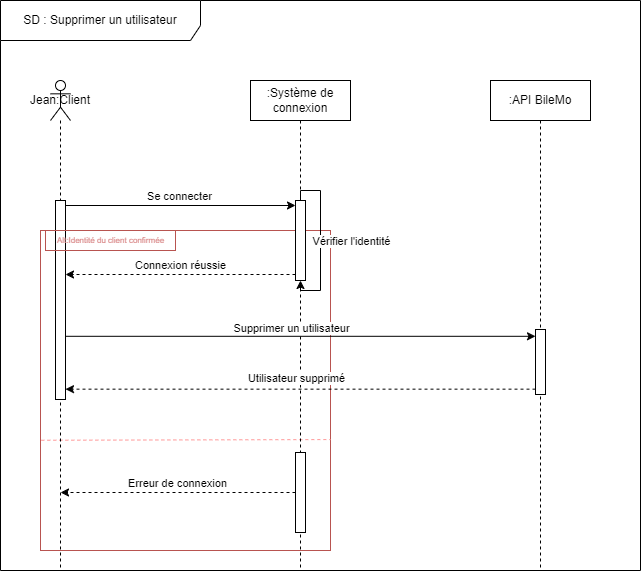

The diagram above was exported from draw.io. Its source (the exported page's mxGraphModel, read from the mxfile embedded in the PNG):
<mxGraphModel dx="2074" dy="1098" grid="1" gridSize="10" guides="1" tooltips="1" connect="1" arrows="1" fold="1" page="1" pageScale="1" pageWidth="850" pageHeight="1100" math="0" shadow="0">
  <root>
    <mxCell id="0" />
    <mxCell id="1" parent="0" />
    <mxCell id="XH4QbvNFhtn40Xqlw8ON-10" value="" style="rounded=0;whiteSpace=wrap;html=1;fillColor=none;strokeColor=#b85450;" parent="1" vertex="1">
      <mxGeometry x="120" y="310" width="290" height="320" as="geometry" />
    </mxCell>
    <mxCell id="XH4QbvNFhtn40Xqlw8ON-14" value="" style="endArrow=none;endSize=12;dashed=1;html=1;rounded=0;exitX=0.004;exitY=0.861;exitDx=0;exitDy=0;exitPerimeter=0;strokeColor=#FF9999;endFill=0;entryX=1;entryY=0.821;entryDx=0;entryDy=0;entryPerimeter=0;" parent="1" edge="1">
      <mxGeometry width="160" relative="1" as="geometry">
        <mxPoint x="120.83999999999992" y="519.7549999999999" as="sourcePoint" />
        <mxPoint x="410" y="519.0749999999998" as="targetPoint" />
      </mxGeometry>
    </mxCell>
    <mxCell id="3ifhk_15LhZ3aUZiaHkP-1" value="SD : Supprimer un utilisateur" style="shape=umlFrame;whiteSpace=wrap;html=1;pointerEvents=0;width=200;height=40;" parent="1" vertex="1">
      <mxGeometry x="80" y="80" width="640" height="570" as="geometry" />
    </mxCell>
    <mxCell id="3ifhk_15LhZ3aUZiaHkP-2" value="Jean:Client" style="shape=umlLifeline;perimeter=lifelinePerimeter;whiteSpace=wrap;html=1;container=1;dropTarget=0;collapsible=0;recursiveResize=0;outlineConnect=0;portConstraint=eastwest;newEdgeStyle={&quot;curved&quot;:0,&quot;rounded&quot;:0};participant=umlActor;size=40;" parent="1" vertex="1">
      <mxGeometry x="130" y="160" width="20" height="490" as="geometry" />
    </mxCell>
    <mxCell id="3ifhk_15LhZ3aUZiaHkP-23" value="" style="html=1;points=[[0,0,0,0,5],[0,1,0,0,-5],[1,0,0,0,5],[1,1,0,0,-5]];perimeter=orthogonalPerimeter;outlineConnect=0;targetShapes=umlLifeline;portConstraint=eastwest;newEdgeStyle={&quot;curved&quot;:0,&quot;rounded&quot;:0};" parent="3ifhk_15LhZ3aUZiaHkP-2" vertex="1">
      <mxGeometry x="5" y="120" width="10" height="199" as="geometry" />
    </mxCell>
    <mxCell id="3ifhk_15LhZ3aUZiaHkP-3" value=":Système de connexion" style="shape=umlLifeline;perimeter=lifelinePerimeter;whiteSpace=wrap;html=1;container=1;dropTarget=0;collapsible=0;recursiveResize=0;outlineConnect=0;portConstraint=eastwest;newEdgeStyle={&quot;curved&quot;:0,&quot;rounded&quot;:0};" parent="1" vertex="1">
      <mxGeometry x="330" y="160" width="100" height="490" as="geometry" />
    </mxCell>
    <mxCell id="3ifhk_15LhZ3aUZiaHkP-10" value="" style="html=1;points=[[0,0,0,0,5],[0,1,0,0,-5],[1,0,0,0,5],[1,1,0,0,-5]];perimeter=orthogonalPerimeter;outlineConnect=0;targetShapes=umlLifeline;portConstraint=eastwest;newEdgeStyle={&quot;curved&quot;:0,&quot;rounded&quot;:0};" parent="3ifhk_15LhZ3aUZiaHkP-3" vertex="1">
      <mxGeometry x="45" y="120" width="10" height="80" as="geometry" />
    </mxCell>
    <mxCell id="XH4QbvNFhtn40Xqlw8ON-1" style="edgeStyle=orthogonalEdgeStyle;rounded=0;orthogonalLoop=1;jettySize=auto;html=1;curved=0;" parent="3ifhk_15LhZ3aUZiaHkP-3" target="3ifhk_15LhZ3aUZiaHkP-10" edge="1">
      <mxGeometry relative="1" as="geometry">
        <mxPoint x="50" y="120" as="sourcePoint" />
        <mxPoint x="55" y="208" as="targetPoint" />
        <Array as="points">
          <mxPoint x="50" y="110" />
          <mxPoint x="70" y="110" />
          <mxPoint x="70" y="210" />
          <mxPoint x="50" y="210" />
        </Array>
      </mxGeometry>
    </mxCell>
    <mxCell id="XH4QbvNFhtn40Xqlw8ON-2" value="Vérifier l'identité" style="edgeLabel;html=1;align=center;verticalAlign=middle;resizable=0;points=[];" parent="XH4QbvNFhtn40Xqlw8ON-1" vertex="1" connectable="0">
      <mxGeometry x="-0.0375" relative="1" as="geometry">
        <mxPoint x="30" y="3" as="offset" />
      </mxGeometry>
    </mxCell>
    <mxCell id="XH4QbvNFhtn40Xqlw8ON-19" value="" style="html=1;points=[[0,0,0,0,5],[0,1,0,0,-5],[1,0,0,0,5],[1,1,0,0,-5]];perimeter=orthogonalPerimeter;outlineConnect=0;targetShapes=umlLifeline;portConstraint=eastwest;newEdgeStyle={&quot;curved&quot;:0,&quot;rounded&quot;:0};" parent="3ifhk_15LhZ3aUZiaHkP-3" vertex="1">
      <mxGeometry x="45" y="372" width="10" height="80" as="geometry" />
    </mxCell>
    <mxCell id="3ifhk_15LhZ3aUZiaHkP-4" value=":API BileMo" style="shape=umlLifeline;perimeter=lifelinePerimeter;whiteSpace=wrap;html=1;container=1;dropTarget=0;collapsible=0;recursiveResize=0;outlineConnect=0;portConstraint=eastwest;newEdgeStyle={&quot;curved&quot;:0,&quot;rounded&quot;:0};" parent="1" vertex="1">
      <mxGeometry x="570" y="160" width="100" height="490" as="geometry" />
    </mxCell>
    <mxCell id="3ifhk_15LhZ3aUZiaHkP-6" value="" style="html=1;points=[[0,0,0,0,5],[0,1,0,0,-5],[1,0,0,0,5],[1,1,0,0,-5]];perimeter=orthogonalPerimeter;outlineConnect=0;targetShapes=umlLifeline;portConstraint=eastwest;newEdgeStyle={&quot;curved&quot;:0,&quot;rounded&quot;:0};" parent="3ifhk_15LhZ3aUZiaHkP-4" vertex="1">
      <mxGeometry x="45" y="249" width="10" height="65" as="geometry" />
    </mxCell>
    <mxCell id="3ifhk_15LhZ3aUZiaHkP-7" style="rounded=0;orthogonalLoop=1;jettySize=auto;html=1;entryX=0;entryY=0;entryDx=0;entryDy=5;entryPerimeter=0;exitX=1;exitY=0;exitDx=0;exitDy=5;exitPerimeter=0;" parent="1" source="3ifhk_15LhZ3aUZiaHkP-23" target="3ifhk_15LhZ3aUZiaHkP-10" edge="1">
      <mxGeometry relative="1" as="geometry">
        <mxPoint x="150" y="270" as="sourcePoint" />
        <mxPoint x="295" y="270" as="targetPoint" />
      </mxGeometry>
    </mxCell>
    <mxCell id="3ifhk_15LhZ3aUZiaHkP-9" value="Se connecter" style="edgeLabel;html=1;align=center;verticalAlign=middle;resizable=0;points=[];" parent="3ifhk_15LhZ3aUZiaHkP-7" vertex="1" connectable="0">
      <mxGeometry x="-0.0169" y="-1" relative="1" as="geometry">
        <mxPoint y="-11" as="offset" />
      </mxGeometry>
    </mxCell>
    <mxCell id="3ifhk_15LhZ3aUZiaHkP-12" style="rounded=0;orthogonalLoop=1;jettySize=auto;html=1;exitX=0;exitY=1;exitDx=0;exitDy=-5;exitPerimeter=0;dashed=1;" parent="1" edge="1">
      <mxGeometry relative="1" as="geometry">
        <mxPoint x="375" y="354" as="sourcePoint" />
        <mxPoint x="145" y="354" as="targetPoint" />
      </mxGeometry>
    </mxCell>
    <mxCell id="3ifhk_15LhZ3aUZiaHkP-14" value="Connexion réussie" style="edgeLabel;html=1;align=center;verticalAlign=middle;resizable=0;points=[];" parent="3ifhk_15LhZ3aUZiaHkP-12" vertex="1" connectable="0">
      <mxGeometry x="0.1054" y="3" relative="1" as="geometry">
        <mxPoint x="11" y="-13" as="offset" />
      </mxGeometry>
    </mxCell>
    <mxCell id="3ifhk_15LhZ3aUZiaHkP-21" style="rounded=0;orthogonalLoop=1;jettySize=auto;html=1;" parent="1" edge="1">
      <mxGeometry relative="1" as="geometry">
        <mxPoint x="145" y="415.8" as="sourcePoint" />
        <mxPoint x="615" y="415.8" as="targetPoint" />
      </mxGeometry>
    </mxCell>
    <mxCell id="3ifhk_15LhZ3aUZiaHkP-22" value="Supprimer un utilisateur" style="edgeLabel;html=1;align=center;verticalAlign=middle;resizable=0;points=[];" parent="3ifhk_15LhZ3aUZiaHkP-21" vertex="1" connectable="0">
      <mxGeometry x="-0.1738" y="-2" relative="1" as="geometry">
        <mxPoint x="31" y="-10" as="offset" />
      </mxGeometry>
    </mxCell>
    <mxCell id="XH4QbvNFhtn40Xqlw8ON-22" style="rounded=0;orthogonalLoop=1;jettySize=auto;html=1;dashed=1;" parent="1" source="XH4QbvNFhtn40Xqlw8ON-19" edge="1">
      <mxGeometry relative="1" as="geometry">
        <mxPoint x="290" y="572" as="sourcePoint" />
        <mxPoint x="140" y="572" as="targetPoint" />
      </mxGeometry>
    </mxCell>
    <mxCell id="XH4QbvNFhtn40Xqlw8ON-23" value="Erreur de connexion" style="edgeLabel;html=1;align=center;verticalAlign=middle;resizable=0;points=[];" parent="XH4QbvNFhtn40Xqlw8ON-22" vertex="1" connectable="0">
      <mxGeometry x="0.1054" y="3" relative="1" as="geometry">
        <mxPoint x="11" y="-13" as="offset" />
      </mxGeometry>
    </mxCell>
    <mxCell id="2gW9bqpExKbYKmnwV7pb-1" style="rounded=0;orthogonalLoop=1;jettySize=auto;html=1;dashed=1;" parent="1" edge="1">
      <mxGeometry relative="1" as="geometry">
        <mxPoint x="615" y="468.65999999999997" as="sourcePoint" />
        <mxPoint x="145" y="468.65999999999985" as="targetPoint" />
      </mxGeometry>
    </mxCell>
    <mxCell id="2gW9bqpExKbYKmnwV7pb-2" value="Utilisateur supprimé" style="edgeLabel;html=1;align=center;verticalAlign=middle;resizable=0;points=[];" parent="2gW9bqpExKbYKmnwV7pb-1" vertex="1" connectable="0">
      <mxGeometry x="0.485" y="-1" relative="1" as="geometry">
        <mxPoint x="109" y="-10" as="offset" />
      </mxGeometry>
    </mxCell>
    <mxCell id="XH4QbvNFhtn40Xqlw8ON-11" value="Alt:Identité du client confirmée" style="text;html=1;align=center;verticalAlign=middle;resizable=0;points=[];autosize=1;strokeColor=#b85450;fillColor=none;fontColor=#d98787;fontSize=8;" parent="1" vertex="1">
      <mxGeometry x="125" y="310" width="130" height="20" as="geometry" />
    </mxCell>
  </root>
</mxGraphModel>